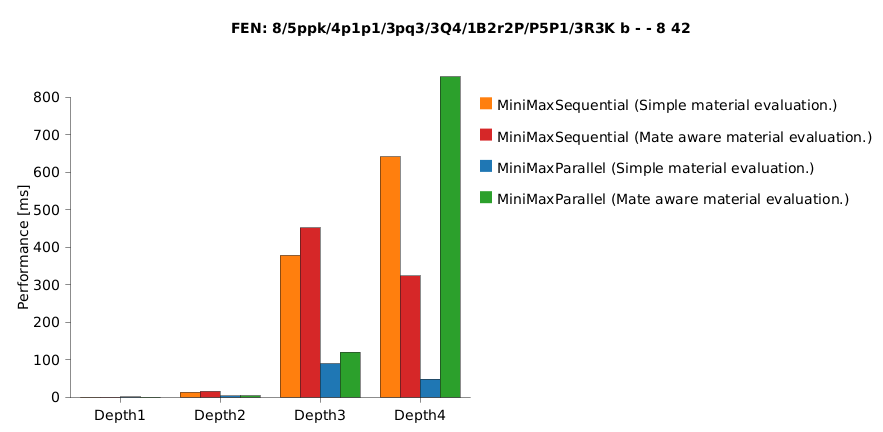

The diagram above was rendered by PlantUML. Its source (embedded in the PNG):
@startchart

title
FEN: 8/5ppk/4p1p1/3pq3/3Q4/1B2r2P/P5P1/3R3K b - - 8 42
end title

h-axis [Depth1, Depth2, Depth3, Depth4]
v-axis "Performance [ms]" 0 --> 800 spacing 100

bar "MiniMaxSequential (Simple material evaluation.)"    [0.45695,13.61089,378.68833,641.57399] #ff7f0e
bar "MiniMaxSequential (Mate aware material evaluation.)"[0.53737,15.8085,451.82605,323.50683] #d62728
bar "MiniMaxParallel (Simple material evaluation.)"      [0.87705,3.55114,89.75095,48.66916] #1f77b4
bar "MiniMaxParallel (Mate aware material evaluation.)"  [0.68535,3.97057,120.57722,854.77827] #2ca02c

legend right
@endchart